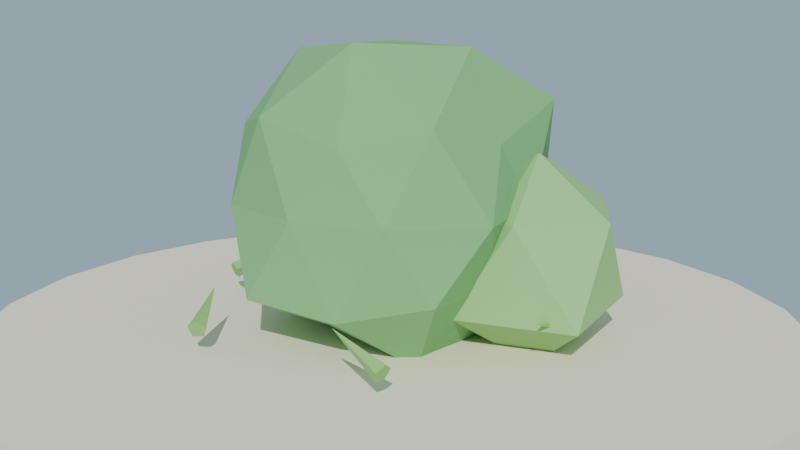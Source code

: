 # Source: arbusto_redondo_lowpoly.blend  (saved by Blender 4.2.68; exported with 4.5.12 LTS)
import bpy
from mathutils import Matrix  # noqa: F401  (used for matrix-valued properties, if any)

bpy.ops.wm.read_factory_settings(use_empty=True)
scene = bpy.context.scene
scene.name = 'Scene'

# ---- collections
col_collection = bpy.data.collections.new('Collection'); scene.collection.children.link(col_collection)

# ---- materials (node trees are filled in below, after node groups)
mat_mat_arbusto = bpy.data.materials.new('MAT_Arbusto')
mat_mat_arbusto_claro = bpy.data.materials.new('MAT_Arbusto_Claro')
mat_mat_arbusto_oscuro = bpy.data.materials.new('MAT_Arbusto_Oscuro')
mat_mat_arena_isla = bpy.data.materials.new('MAT_Arena_Isla')
mat_mat_pasto_base = bpy.data.materials.new('MAT_Pasto_Base')

# ---- material node trees
mat_mat_arbusto.use_nodes = True; mat_mat_arbusto.node_tree.nodes.clear()
_N = mat_mat_arbusto.node_tree.nodes; _L = mat_mat_arbusto.node_tree.links
n0 = _N.new('ShaderNodeBsdfPrincipled'); n0.name = 'Principled BSDF'; n0.location = (10, 300)
n0.inputs[0].default_value = (0.22, 0.5, 0.2, 1.0)
n0.inputs[2].default_value = 0.92
n0.inputs[13].default_value = 0.08
n1 = _N.new('ShaderNodeOutputMaterial'); n1.name = 'Material Output'; n1.location = (300, 300)
_L.new(n0.outputs[0], n1.inputs[0])
n1.is_active_output = True
mat_mat_arbusto_claro.use_nodes = True; mat_mat_arbusto_claro.node_tree.nodes.clear()
_N = mat_mat_arbusto_claro.node_tree.nodes; _L = mat_mat_arbusto_claro.node_tree.links
n0 = _N.new('ShaderNodeBsdfPrincipled'); n0.name = 'Principled BSDF'; n0.location = (10, 300)
n0.inputs[0].default_value = (0.34, 0.62, 0.24, 1.0)
n0.inputs[2].default_value = 0.9
n0.inputs[13].default_value = 0.08
n1 = _N.new('ShaderNodeOutputMaterial'); n1.name = 'Material Output'; n1.location = (300, 300)
_L.new(n0.outputs[0], n1.inputs[0])
n1.is_active_output = True
mat_mat_arbusto_oscuro.use_nodes = True; mat_mat_arbusto_oscuro.node_tree.nodes.clear()
_N = mat_mat_arbusto_oscuro.node_tree.nodes; _L = mat_mat_arbusto_oscuro.node_tree.links
n0 = _N.new('ShaderNodeBsdfPrincipled'); n0.name = 'Principled BSDF'; n0.location = (10, 300)
n0.inputs[0].default_value = (0.16, 0.4, 0.16, 1.0)
n0.inputs[2].default_value = 0.92
n0.inputs[13].default_value = 0.08
n1 = _N.new('ShaderNodeOutputMaterial'); n1.name = 'Material Output'; n1.location = (300, 300)
_L.new(n0.outputs[0], n1.inputs[0])
n1.is_active_output = True
mat_mat_arena_isla.use_nodes = True; mat_mat_arena_isla.node_tree.nodes.clear()
_N = mat_mat_arena_isla.node_tree.nodes; _L = mat_mat_arena_isla.node_tree.links
n0 = _N.new('ShaderNodeBsdfPrincipled'); n0.name = 'Principled BSDF'; n0.location = (10, 300)
n0.inputs[0].default_value = (0.92, 0.84, 0.63, 1.0)
n0.inputs[2].default_value = 1.0
n0.inputs[13].default_value = 0.08
n1 = _N.new('ShaderNodeOutputMaterial'); n1.name = 'Material Output'; n1.location = (300, 300)
_L.new(n0.outputs[0], n1.inputs[0])
n1.is_active_output = True
mat_mat_pasto_base.use_nodes = True; mat_mat_pasto_base.node_tree.nodes.clear()
_N = mat_mat_pasto_base.node_tree.nodes; _L = mat_mat_pasto_base.node_tree.links
n0 = _N.new('ShaderNodeBsdfPrincipled'); n0.name = 'Principled BSDF'; n0.location = (10, 300)
n0.inputs[0].default_value = (0.3, 0.55, 0.18, 1.0)
n0.inputs[2].default_value = 0.95
n0.inputs[13].default_value = 0.08
n1 = _N.new('ShaderNodeOutputMaterial'); n1.name = 'Material Output'; n1.location = (300, 300)
_L.new(n0.outputs[0], n1.inputs[0])
n1.is_active_output = True

# ---- world
world_mundo = bpy.data.worlds.new('Mundo'); scene.world = world_mundo
world_mundo.use_nodes = True; world_mundo.node_tree.nodes.clear()
_N = world_mundo.node_tree.nodes; _L = world_mundo.node_tree.links
n0 = _N.new('ShaderNodeBackground'); n0.name = 'Background'; n0.location = (10, 300)
n0.inputs[0].default_value = (0.58, 0.79, 0.95, 1.0)
n0.inputs[1].default_value = 0.55
n1 = _N.new('ShaderNodeOutputWorld'); n1.name = 'World Output'; n1.location = (300, 300)
_L.new(n0.outputs[0], n1.inputs[0])
n1.is_active_output = True

# ---- cameras
cam_camera = bpy.data.cameras.new('Camera')

# ---- lights
light_sol = bpy.data.lights.new('SOL', 'SUN')
light_sol.energy = 3.0

# ---- meshes
me_m_sm_arbusto_principal = bpy.data.meshes.new('M_SM_Arbusto_Principal')
me_m_sm_arbusto_principal.from_pydata([(1.52e-08, 0.0, -0.8386), (0.6254, -0.4544, -0.3866), (-0.2631, -0.8097, -0.4257), (-0.7529, -5.2e-10, -0.3764), (-0.2354, 0.7247, -0.381), (0.6302, 0.4579, -0.3895), (0.214, -0.6587, 0.3463), (-0.6171, -0.4484, 0.3814), (-0.6376, 0.4633, 0.3941), (0.2544, 0.7829, 0.4116), (0.6731, 6.144e-09, 0.3366), (-6.269e-08, 0.0, 0.8028), (-0.1221, -0.3759, -0.6395), (0.3931, -0.2856, -0.7863), (0.2356, -0.7252, -0.4713), (0.6295, 0.0, -0.3891), (0.4107, 0.2984, -0.8215), (-0.5055, 3.551e-09, -0.8179), (-0.6104, -0.4435, -0.4663), (-0.1426, 0.4389, -0.7466), (-0.5284, 0.3839, -0.4037), (0.1928, 0.5935, -0.3857), (0.8149, -0.2648, -3.795e-10), (0.7079, 0.23, 1.066e-08), (-2.367e-09, -0.7757, 4.537e-09), (0.4632, -0.6376, -1.84e-08), (-0.7011, -0.2278, -1.107e-08), (-0.4945, -0.6807, 2.756e-09), (-0.4912, 0.6761, 4.127e-09), (-0.8866, 0.2881, 5.233e-09), (0.5023, 0.6914, 1.425e-09), (-6.923e-10, 0.8837, 1.965e-09), (0.5849, -0.425, 0.4468), (-0.2337, -0.7192, 0.4674), (-0.7143, 1.087e-10, 0.4415), (-0.2094, 0.6446, 0.4189), (0.6672, 0.4847, 0.5097), (0.1574, -0.4845, 0.8243), (0.4898, -2.816e-09, 0.7925), (-0.3827, -0.2781, 0.7655), (-0.3427, 0.249, 0.6853), (0.1275, 0.3926, 0.6679)], [], [(0, 13, 12), (1, 13, 15), (0, 12, 17), (0, 17, 19), (0, 19, 16), (1, 15, 22), (2, 14, 24), (3, 18, 26), (4, 20, 28), (5, 21, 30), (1, 22, 25), (2, 24, 27), (3, 26, 29), (4, 28, 31), (5, 30, 23), (6, 32, 37), (7, 33, 39), (8, 34, 40), (9, 35, 41), (10, 36, 38), (38, 41, 11), (38, 36, 41), (36, 9, 41), (41, 40, 11), (41, 35, 40), (35, 8, 40), (40, 39, 11), (40, 34, 39), (34, 7, 39), (39, 37, 11), (39, 33, 37), (33, 6, 37), (37, 38, 11), (37, 32, 38), (32, 10, 38), (23, 36, 10), (23, 30, 36), (30, 9, 36), (31, 35, 9), (31, 28, 35), (28, 8, 35), (29, 34, 8), (29, 26, 34), (26, 7, 34), (27, 33, 7), (27, 24, 33), (24, 6, 33), (25, 32, 6), (25, 22, 32), (22, 10, 32), (30, 31, 9), (30, 21, 31), (21, 4, 31), (28, 29, 8), (28, 20, 29), (20, 3, 29), (26, 27, 7), (26, 18, 27), (18, 2, 27), (24, 25, 6), (24, 14, 25), (14, 1, 25), (22, 23, 10), (22, 15, 23), (15, 5, 23), (16, 21, 5), (16, 19, 21), (19, 4, 21), (19, 20, 4), (19, 17, 20), (17, 3, 20), (17, 18, 3), (17, 12, 18), (12, 2, 18), (15, 16, 5), (15, 13, 16), (13, 0, 16), (12, 14, 2), (12, 13, 14), (13, 1, 14)])
me_m_sm_arbusto_principal.materials.append(mat_mat_arbusto)
me_m_sm_arbusto_principal.update()
me_m_sm_arbusto_lateral_a = bpy.data.meshes.new('M_SM_Arbusto_Lateral_A')
me_m_sm_arbusto_lateral_a.from_pydata([(7.638e-08, -1.217e-09, -0.605), (0.4412, -0.3205, -0.2727), (-0.1654, -0.5091, -0.2677), (-0.3906, 0.0, -0.1953), (-0.1488, 0.458, -0.2408), (0.3652, 0.2654, -0.2257), (0.1454, -0.4475, 0.2352), (-0.3228, -0.2345, 0.1995), (-0.3317, 0.241, 0.205), (0.1407, 0.4329, 0.2276), (0.4152, 0.0, 0.2076), (8.084e-09, 0.0, 0.511)], [], [(0, 1, 2), (1, 0, 5), (0, 2, 3), (0, 3, 4), (0, 4, 5), (1, 5, 10), (2, 1, 6), (3, 2, 7), (4, 3, 8), (5, 4, 9), (1, 10, 6), (2, 6, 7), (3, 7, 8), (4, 8, 9), (5, 9, 10), (6, 10, 11), (7, 6, 11), (8, 7, 11), (9, 8, 11), (10, 9, 11)])
me_m_sm_arbusto_lateral_a.materials.append(mat_mat_arbusto_claro)
me_m_sm_arbusto_lateral_a.update()
me_m_sm_arbusto_lateral_b = bpy.data.meshes.new('M_SM_Arbusto_Lateral_B')
me_m_sm_arbusto_lateral_b.from_pydata([(2.959e-08, 0.0, -0.4864), (0.2665, -0.1936, -0.1647), (-0.1309, -0.4028, -0.2118), (-0.4637, 0.0, -0.2318), (-0.1429, 0.4397, -0.2312), (0.3278, 0.2382, -0.2026), (0.1316, -0.4051, 0.213), (-0.3067, -0.2228, 0.1896), (-0.3297, 0.2395, 0.2038), (0.1027, 0.3161, 0.1662), (0.4352, 0.0, 0.2176), (-1.637e-08, 0.0, 0.4701)], [], [(0, 1, 2), (1, 0, 5), (0, 2, 3), (0, 3, 4), (0, 4, 5), (1, 5, 10), (2, 1, 6), (3, 2, 7), (4, 3, 8), (5, 4, 9), (1, 10, 6), (2, 6, 7), (3, 7, 8), (4, 8, 9), (5, 9, 10), (6, 10, 11), (7, 6, 11), (8, 7, 11), (9, 8, 11), (10, 9, 11)])
me_m_sm_arbusto_lateral_b.materials.append(mat_mat_arbusto_oscuro)
me_m_sm_arbusto_lateral_b.update()
me_cylinder = bpy.data.meshes.new('Cylinder')
me_cylinder.from_pydata([(0.0, 2.2, -0.12), (0.0, 2.2, 0.12), (0.5694, 2.125, -0.12), (0.5694, 2.125, 0.12), (1.1, 1.905, -0.12), (1.1, 1.905, 0.12), (1.556, 1.556, -0.12), (1.556, 1.556, 0.12), (1.905, 1.1, -0.12), (1.905, 1.1, 0.12), (2.125, 0.5694, -0.12), (2.125, 0.5694, 0.12), (2.2, 0.0, -0.12), (2.2, 0.0, 0.12), (2.125, -0.5694, -0.12), (2.125, -0.5694, 0.12), (1.905, -1.1, -0.12), (1.905, -1.1, 0.12), (1.556, -1.556, -0.12), (1.556, -1.556, 0.12), (1.1, -1.905, -0.12), (1.1, -1.905, 0.12), (0.5694, -2.125, -0.12), (0.5694, -2.125, 0.12), (0.0, -2.2, -0.12), (0.0, -2.2, 0.12), (-0.5694, -2.125, -0.12), (-0.5694, -2.125, 0.12), (-1.1, -1.905, -0.12), (-1.1, -1.905, 0.12), (-1.556, -1.556, -0.12), (-1.556, -1.556, 0.12), (-1.905, -1.1, -0.12), (-1.905, -1.1, 0.12), (-2.125, -0.5694, -0.12), (-2.125, -0.5694, 0.12), (-2.2, 0.0, -0.12), (-2.2, 0.0, 0.12), (-2.125, 0.5694, -0.12), (-2.125, 0.5694, 0.12), (-1.905, 1.1, -0.12), (-1.905, 1.1, 0.12), (-1.556, 1.556, -0.12), (-1.556, 1.556, 0.12), (-1.1, 1.905, -0.12), (-1.1, 1.905, 0.12), (-0.5694, 2.125, -0.12), (-0.5694, 2.125, 0.12)], [], [(0, 1, 3, 2), (2, 3, 5, 4), (4, 5, 7, 6), (6, 7, 9, 8), (8, 9, 11, 10), (10, 11, 13, 12), (12, 13, 15, 14), (14, 15, 17, 16), (16, 17, 19, 18), (18, 19, 21, 20), (20, 21, 23, 22), (22, 23, 25, 24), (24, 25, 27, 26), (26, 27, 29, 28), (28, 29, 31, 30), (30, 31, 33, 32), (32, 33, 35, 34), (34, 35, 37, 36), (36, 37, 39, 38), (38, 39, 41, 40), (40, 41, 43, 42), (42, 43, 45, 44), (3, 1, 47, 45, 43, 41, 39, 37, 35, 33, 31, 29, 27, 25, 23, 21, 19, 17, 15, 13, 11, 9, 7, 5), (44, 45, 47, 46), (46, 47, 1, 0), (0, 2, 4, 6, 8, 10, 12, 14, 16, 18, 20, 22, 24, 26, 28, 30, 32, 34, 36, 38, 40, 42, 44, 46)])
_uv = me_cylinder.uv_layers.new(name='UVMap')
_uv.uv.foreach_set('vector', [1.0, 0.5, 1.0, 1.0, 0.9583, 1.0, 0.9583, 0.5, 0.9583, 0.5, 0.9583, 1.0, 0.9167, 1.0, 0.9167, 0.5, 0.9167, 0.5, 0.9167, 1.0, 0.875, 1.0, 0.875, 0.5, 0.875, 0.5, 0.875, 1.0, 0.8333, 1.0, 0.8333, 0.5, 0.8333, 0.5, 0.8333, 1.0, 0.7917, 1.0, 0.7917, 0.5, 0.7917, 0.5, 0.7917, 1.0, 0.75, 1.0, 0.75, 0.5, 0.75, 0.5, 0.75, 1.0, 0.7083, 1.0, 0.7083, 0.5, 0.7083, 0.5, 0.7083, 1.0, 0.6667, 1.0, 0.6667, 0.5, 0.6667, 0.5, 0.6667, 1.0, 0.625, 1.0, 0.625, 0.5, 0.625, 0.5, 0.625, 1.0, 0.5833, 1.0, 0.5833, 0.5, 0.5833, 0.5, 0.5833, 1.0, 0.5417, 1.0, 0.5417, 0.5, 0.5417, 0.5, 0.5417, 1.0, 0.5, 1.0, 0.5, 0.5, 0.5, 0.5, 0.5, 1.0, 0.4583, 1.0, 0.4583, 0.5, 0.4583, 0.5, 0.4583, 1.0, 0.4167, 1.0, 0.4167, 0.5, 0.4167, 0.5, 0.4167, 1.0, 0.375, 1.0, 0.375, 0.5, 0.375, 0.5, 0.375, 1.0, 0.3333, 1.0, 0.3333, 0.5, 0.3333, 0.5, 0.3333, 1.0, 0.2917, 1.0, 0.2917, 0.5, 0.2917, 0.5, 0.2917, 1.0, 0.25, 1.0, 0.25, 0.5, 0.25, 0.5, 0.25, 1.0, 0.2083, 1.0, 0.2083, 0.5, 0.2083, 0.5, 0.2083, 1.0, 0.1667, 1.0, 0.1667, 0.5, 0.1667, 0.5, 0.1667, 1.0, 0.125, 1.0, 0.125, 0.5, 0.125, 0.5, 0.125, 1.0, 0.08333, 1.0, 0.08333, 0.5, 0.3121, 0.4818, 0.25, 0.49, 0.1879, 0.4818, 0.13, 0.4578, 0.08029, 0.4197, 0.04215, 0.37, 0.01818, 0.3121, 0.01, 0.25, 0.01818, 0.1879, 0.04215, 0.13, 0.08029, 0.08029, 0.13, 0.04215, 0.1879, 0.01818, 0.25, 0.01, 0.3121, 0.01818, 0.37, 0.04215, 0.4197, 0.08029, 0.4578, 0.13, 0.4818, 0.1879, 0.49, 0.25, 0.4818, 0.3121, 0.4578, 0.37, 0.4197, 0.4197, 0.37, 0.4578, 0.08333, 0.5, 0.08333, 1.0, 0.04167, 1.0, 0.04167, 0.5, 0.04167, 0.5, 0.04167, 1.0, -1.863e-07, 1.0, -1.863e-07, 0.5, 0.75, 0.49, 0.8121, 0.4818, 0.87, 0.4578, 0.9197, 0.4197, 0.9578, 0.37, 0.9818, 0.3121, 0.99, 0.25, 0.9818, 0.1879, 0.9578, 0.13, 0.9197, 0.08029, 0.87, 0.04215, 0.8121, 0.01818, 0.75, 0.01, 0.6879, 0.01818, 0.63, 0.04215, 0.5803, 0.08029, 0.5422, 0.13, 0.5182, 0.1879, 0.51, 0.25, 0.5182, 0.3121, 0.5422, 0.37, 0.5803, 0.4197, 0.63, 0.4578, 0.6879, 0.4818])
me_cylinder.materials.append(mat_mat_arena_isla)
me_cylinder.update()
me_cone = bpy.data.meshes.new('Cone')
me_cone.from_pydata([(0.0, 0.05, -0.175), (0.04755, 0.01545, -0.175), (0.02939, -0.04045, -0.175), (-0.02939, -0.04045, -0.175), (-0.04755, 0.01545, -0.175), (0.0, 0.0, 0.175)], [], [(0, 5, 1), (1, 5, 2), (2, 5, 3), (0, 1, 2, 3, 4), (3, 5, 4), (4, 5, 0)])
_uv = me_cone.uv_layers.new(name='UVMap')
_uv.uv.foreach_set('vector', [0.25, 0.49, 0.25, 0.25, 0.4783, 0.3242, 0.4783, 0.3242, 0.25, 0.25, 0.3911, 0.05584, 0.3911, 0.05584, 0.25, 0.25, 0.1089, 0.05584, 0.75, 0.49, 0.9783, 0.3242, 0.8911, 0.05584, 0.6089, 0.05584, 0.5217, 0.3242, 0.1089, 0.05584, 0.25, 0.25, 0.02175, 0.3242, 0.02175, 0.3242, 0.25, 0.25, 0.25, 0.49])
me_cone.materials.append(mat_mat_pasto_base)
me_cone.update()
me_cone_001 = bpy.data.meshes.new('Cone.001')
me_cone_001.from_pydata([(0.0, 0.05, -0.175), (0.04755, 0.01545, -0.175), (0.02939, -0.04045, -0.175), (-0.02939, -0.04045, -0.175), (-0.04755, 0.01545, -0.175), (0.0, 0.0, 0.175)], [], [(0, 5, 1), (1, 5, 2), (2, 5, 3), (0, 1, 2, 3, 4), (3, 5, 4), (4, 5, 0)])
_uv = me_cone_001.uv_layers.new(name='UVMap')
_uv.uv.foreach_set('vector', [0.25, 0.49, 0.25, 0.25, 0.4783, 0.3242, 0.4783, 0.3242, 0.25, 0.25, 0.3911, 0.05584, 0.3911, 0.05584, 0.25, 0.25, 0.1089, 0.05584, 0.75, 0.49, 0.9783, 0.3242, 0.8911, 0.05584, 0.6089, 0.05584, 0.5217, 0.3242, 0.1089, 0.05584, 0.25, 0.25, 0.02175, 0.3242, 0.02175, 0.3242, 0.25, 0.25, 0.25, 0.49])
me_cone_001.materials.append(mat_mat_pasto_base)
me_cone_001.update()
me_cone_002 = bpy.data.meshes.new('Cone.002')
me_cone_002.from_pydata([(0.0, 0.05, -0.175), (0.04755, 0.01545, -0.175), (0.02939, -0.04045, -0.175), (-0.02939, -0.04045, -0.175), (-0.04755, 0.01545, -0.175), (0.0, 0.0, 0.175)], [], [(0, 5, 1), (1, 5, 2), (2, 5, 3), (0, 1, 2, 3, 4), (3, 5, 4), (4, 5, 0)])
_uv = me_cone_002.uv_layers.new(name='UVMap')
_uv.uv.foreach_set('vector', [0.25, 0.49, 0.25, 0.25, 0.4783, 0.3242, 0.4783, 0.3242, 0.25, 0.25, 0.3911, 0.05584, 0.3911, 0.05584, 0.25, 0.25, 0.1089, 0.05584, 0.75, 0.49, 0.9783, 0.3242, 0.8911, 0.05584, 0.6089, 0.05584, 0.5217, 0.3242, 0.1089, 0.05584, 0.25, 0.25, 0.02175, 0.3242, 0.02175, 0.3242, 0.25, 0.25, 0.25, 0.49])
me_cone_002.materials.append(mat_mat_pasto_base)
me_cone_002.update()
me_cone_003 = bpy.data.meshes.new('Cone.003')
me_cone_003.from_pydata([(0.0, 0.05, -0.175), (0.04755, 0.01545, -0.175), (0.02939, -0.04045, -0.175), (-0.02939, -0.04045, -0.175), (-0.04755, 0.01545, -0.175), (0.0, 0.0, 0.175)], [], [(0, 5, 1), (1, 5, 2), (2, 5, 3), (0, 1, 2, 3, 4), (3, 5, 4), (4, 5, 0)])
_uv = me_cone_003.uv_layers.new(name='UVMap')
_uv.uv.foreach_set('vector', [0.25, 0.49, 0.25, 0.25, 0.4783, 0.3242, 0.4783, 0.3242, 0.25, 0.25, 0.3911, 0.05584, 0.3911, 0.05584, 0.25, 0.25, 0.1089, 0.05584, 0.75, 0.49, 0.9783, 0.3242, 0.8911, 0.05584, 0.6089, 0.05584, 0.5217, 0.3242, 0.1089, 0.05584, 0.25, 0.25, 0.02175, 0.3242, 0.02175, 0.3242, 0.25, 0.25, 0.25, 0.49])
me_cone_003.materials.append(mat_mat_pasto_base)
me_cone_003.update()
me_cone_004 = bpy.data.meshes.new('Cone.004')
me_cone_004.from_pydata([(0.0, 0.05, -0.175), (0.04755, 0.01545, -0.175), (0.02939, -0.04045, -0.175), (-0.02939, -0.04045, -0.175), (-0.04755, 0.01545, -0.175), (0.0, 0.0, 0.175)], [], [(0, 5, 1), (1, 5, 2), (2, 5, 3), (0, 1, 2, 3, 4), (3, 5, 4), (4, 5, 0)])
_uv = me_cone_004.uv_layers.new(name='UVMap')
_uv.uv.foreach_set('vector', [0.25, 0.49, 0.25, 0.25, 0.4783, 0.3242, 0.4783, 0.3242, 0.25, 0.25, 0.3911, 0.05584, 0.3911, 0.05584, 0.25, 0.25, 0.1089, 0.05584, 0.75, 0.49, 0.9783, 0.3242, 0.8911, 0.05584, 0.6089, 0.05584, 0.5217, 0.3242, 0.1089, 0.05584, 0.25, 0.25, 0.02175, 0.3242, 0.02175, 0.3242, 0.25, 0.25, 0.25, 0.49])
me_cone_004.materials.append(mat_mat_pasto_base)
me_cone_004.update()
me_cone_005 = bpy.data.meshes.new('Cone.005')
me_cone_005.from_pydata([(0.0, 0.05, -0.175), (0.04755, 0.01545, -0.175), (0.02939, -0.04045, -0.175), (-0.02939, -0.04045, -0.175), (-0.04755, 0.01545, -0.175), (0.0, 0.0, 0.175)], [], [(0, 5, 1), (1, 5, 2), (2, 5, 3), (0, 1, 2, 3, 4), (3, 5, 4), (4, 5, 0)])
_uv = me_cone_005.uv_layers.new(name='UVMap')
_uv.uv.foreach_set('vector', [0.25, 0.49, 0.25, 0.25, 0.4783, 0.3242, 0.4783, 0.3242, 0.25, 0.25, 0.3911, 0.05584, 0.3911, 0.05584, 0.25, 0.25, 0.1089, 0.05584, 0.75, 0.49, 0.9783, 0.3242, 0.8911, 0.05584, 0.6089, 0.05584, 0.5217, 0.3242, 0.1089, 0.05584, 0.25, 0.25, 0.02175, 0.3242, 0.02175, 0.3242, 0.25, 0.25, 0.25, 0.49])
me_cone_005.materials.append(mat_mat_pasto_base)
me_cone_005.update()

# ---- objects
ob_sm_arbusto_principal = bpy.data.objects.new('SM_Arbusto_Principal', me_m_sm_arbusto_principal)
ob_sm_arbusto_lateral_a = bpy.data.objects.new('SM_Arbusto_Lateral_A', me_m_sm_arbusto_lateral_a)
ob_sm_arbusto_lateral_b = bpy.data.objects.new('SM_Arbusto_Lateral_B', me_m_sm_arbusto_lateral_b)
ob_sol = bpy.data.objects.new('SOL', light_sol)
ob_base_arena = bpy.data.objects.new('Base_Arena', me_cylinder)
ob_sm_pasto_00 = bpy.data.objects.new('SM_Pasto_00', me_cone)
ob_sm_pasto_01 = bpy.data.objects.new('SM_Pasto_01', me_cone_001)
ob_sm_pasto_02 = bpy.data.objects.new('SM_Pasto_02', me_cone_002)
ob_sm_pasto_03 = bpy.data.objects.new('SM_Pasto_03', me_cone_003)
ob_sm_pasto_04 = bpy.data.objects.new('SM_Pasto_04', me_cone_004)
ob_sm_pasto_05 = bpy.data.objects.new('SM_Pasto_05', me_cone_005)
ob_cam_arbusto = bpy.data.objects.new('CAM_Arbusto', cam_camera)

# ---- transforms, parenting, visibility, modifiers, constraints
ob_sm_arbusto_principal.location = (0.0, 0.0, 0.7)
ob_sm_arbusto_lateral_a.location = (0.7, 0.3, 0.45)
ob_sm_arbusto_lateral_b.location = (-0.45, 0.5, 0.4)
ob_sol.location = (0.0, 0.0, 0.0)
ob_sol.rotation_euler = (0.9076, 0.1047, 0.5585)
ob_base_arena.location = (0.0, 0.0, -0.12)
ob_sm_pasto_00.location = (1.0, 0.0, 0.2)
ob_sm_pasto_00.rotation_euler = (1.309, 0.0, 0.0)
ob_sm_pasto_01.location = (0.5, 0.866, 0.2)
ob_sm_pasto_01.rotation_euler = (1.283, 0.0, 0.925)
ob_sm_pasto_02.location = (-0.5, 0.866, 0.2)
ob_sm_pasto_02.rotation_euler = (1.257, 0.0, 1.85)
ob_sm_pasto_03.location = (-1.0, 1.225e-16, 0.2)
ob_sm_pasto_03.rotation_euler = (1.23, 0.0, 2.775)
ob_sm_pasto_04.location = (-0.5, -0.866, 0.2)
ob_sm_pasto_04.rotation_euler = (1.204, 0.0, 3.7)
ob_sm_pasto_05.location = (0.5, -0.866, 0.2)
ob_sm_pasto_05.rotation_euler = (1.178, 0.0, 4.625)
ob_cam_arbusto.location = (3.6, -4.4, 1.9)
ob_cam_arbusto.rotation_euler = (1.336, -1.16e-08, 0.6789)

# ---- collection membership
scene.collection.objects.link(ob_sm_arbusto_principal)
scene.collection.objects.link(ob_sm_arbusto_lateral_a)
scene.collection.objects.link(ob_sm_arbusto_lateral_b)
scene.collection.objects.link(ob_sol)
col_collection.objects.link(ob_base_arena)
col_collection.objects.link(ob_sm_pasto_00)
col_collection.objects.link(ob_sm_pasto_01)
col_collection.objects.link(ob_sm_pasto_02)
col_collection.objects.link(ob_sm_pasto_03)
col_collection.objects.link(ob_sm_pasto_04)
col_collection.objects.link(ob_sm_pasto_05)
col_collection.objects.link(ob_cam_arbusto)

# ---- scene / render settings (as saved in the file)
scene.camera = ob_cam_arbusto
scene.frame_start = 1; scene.frame_end = 250; scene.frame_set(1)
scene.render.engine = 'BLENDER_EEVEE_NEXT'
bpy.context.view_layer.update()
